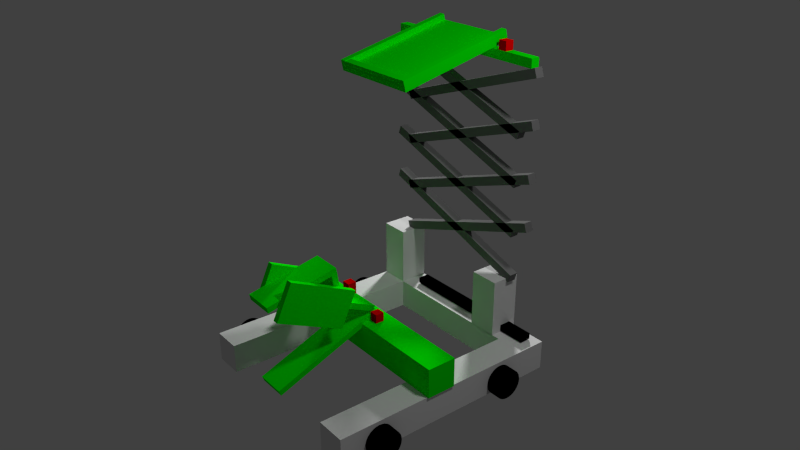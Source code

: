 # Source: grabby_thing.blend  (saved by Blender 2.67.0; exported with 4.5.12 LTS)
import bpy
from mathutils import Matrix  # noqa: F401  (used for matrix-valued properties, if any)

bpy.ops.wm.read_factory_settings(use_empty=True)
scene = bpy.context.scene
scene.name = 'Scene'

# ---- collections
col_collection_1 = bpy.data.collections.new('Collection 1'); scene.collection.children.link(col_collection_1)

# ---- materials (node trees are filled in below, after node groups)
mat_green = bpy.data.materials.new('green')
mat_green.alpha_threshold = 0.0
mat_green.use_transparent_shadow = False
mat_green.diffuse_color = (0.0, 1.0, 0.0, 1.0)
mat_green.roughness = 0.5
mat_green.line_color = (0.0, 0.0, 0.0, 1.0)
mat_green_005 = bpy.data.materials.new('green.005')
mat_green_005.alpha_threshold = 0.0
mat_green_005.use_transparent_shadow = False
mat_green_005.diffuse_color = (0.0, 1.0, 0.0, 1.0)
mat_green_005.roughness = 0.5
mat_green_005.line_color = (0.0, 0.0, 0.0, 1.0)
mat_green_007 = bpy.data.materials.new('green.007')
mat_green_007.alpha_threshold = 0.0
mat_green_007.use_transparent_shadow = False
mat_green_007.diffuse_color = (0.0, 1.0, 0.0, 1.0)
mat_green_007.roughness = 0.5
mat_green_007.line_color = (0.0, 0.0, 0.0, 1.0)
mat_green_008 = bpy.data.materials.new('green.008')
mat_green_008.alpha_threshold = 0.0
mat_green_008.use_transparent_shadow = False
mat_green_008.diffuse_color = (0.0, 1.0, 0.0, 1.0)
mat_green_008.roughness = 0.5
mat_green_008.line_color = (0.0, 0.0, 0.0, 1.0)
mat_green_001 = bpy.data.materials.new('green.001')
mat_green_001.alpha_threshold = 0.0
mat_green_001.use_transparent_shadow = False
mat_green_001.diffuse_color = (0.0, 1.0, 0.0, 1.0)
mat_green_001.roughness = 0.5
mat_green_001.line_color = (0.0, 0.0, 0.0, 1.0)
mat_green_002 = bpy.data.materials.new('green.002')
mat_green_002.alpha_threshold = 0.0
mat_green_002.use_transparent_shadow = False
mat_green_002.diffuse_color = (0.0, 1.0, 0.0, 1.0)
mat_green_002.roughness = 0.5
mat_green_002.line_color = (0.0, 0.0, 0.0, 1.0)
mat_red = bpy.data.materials.new('red')
mat_red.alpha_threshold = 0.0
mat_red.use_transparent_shadow = False
mat_red.diffuse_color = (1.0, 0.0, 0.0, 1.0)
mat_red.roughness = 0.5
mat_red.line_color = (0.0, 0.0, 0.0, 1.0)
mat_silver = bpy.data.materials.new('silver')
mat_silver.alpha_threshold = 0.0
mat_silver.use_transparent_shadow = False
mat_silver.diffuse_color = (0.1789, 0.1789, 0.1789, 1.0)
mat_silver.roughness = 0.5
mat_silver.line_color = (0.0, 0.0, 0.0, 1.0)
mat_black = bpy.data.materials.new('black')
mat_black.alpha_threshold = 0.0
mat_black.use_transparent_shadow = False
mat_black.diffuse_color = (0.0, 0.0, 0.0, 1.0)
mat_black.roughness = 0.5
mat_black.line_color = (0.0, 0.0, 0.0, 1.0)
mat_silver_001 = bpy.data.materials.new('silver.001')
mat_silver_001.alpha_threshold = 0.0
mat_silver_001.use_transparent_shadow = False
mat_silver_001.diffuse_color = (0.1789, 0.1789, 0.1789, 1.0)
mat_silver_001.roughness = 0.5
mat_silver_001.line_color = (0.0, 0.0, 0.0, 1.0)
mat_silver_002 = bpy.data.materials.new('silver.002')
mat_silver_002.alpha_threshold = 0.0
mat_silver_002.use_transparent_shadow = False
mat_silver_002.diffuse_color = (0.1789, 0.1789, 0.1789, 1.0)
mat_silver_002.roughness = 0.5
mat_silver_002.line_color = (0.0, 0.0, 0.0, 1.0)
mat_silver_003 = bpy.data.materials.new('silver.003')
mat_silver_003.alpha_threshold = 0.0
mat_silver_003.use_transparent_shadow = False
mat_silver_003.diffuse_color = (0.1789, 0.1789, 0.1789, 1.0)
mat_silver_003.roughness = 0.5
mat_silver_003.line_color = (0.0, 0.0, 0.0, 1.0)
mat_silver_004 = bpy.data.materials.new('silver.004')
mat_silver_004.alpha_threshold = 0.0
mat_silver_004.use_transparent_shadow = False
mat_silver_004.diffuse_color = (0.1789, 0.1789, 0.1789, 1.0)
mat_silver_004.roughness = 0.5
mat_silver_004.line_color = (0.0, 0.0, 0.0, 1.0)
mat_silver_005 = bpy.data.materials.new('silver.005')
mat_silver_005.alpha_threshold = 0.0
mat_silver_005.use_transparent_shadow = False
mat_silver_005.diffuse_color = (0.1789, 0.1789, 0.1789, 1.0)
mat_silver_005.roughness = 0.5
mat_silver_005.line_color = (0.0, 0.0, 0.0, 1.0)
mat_silver_006 = bpy.data.materials.new('silver.006')
mat_silver_006.alpha_threshold = 0.0
mat_silver_006.use_transparent_shadow = False
mat_silver_006.diffuse_color = (0.1789, 0.1789, 0.1789, 1.0)
mat_silver_006.roughness = 0.5
mat_silver_006.line_color = (0.0, 0.0, 0.0, 1.0)
mat_silver_007 = bpy.data.materials.new('silver.007')
mat_silver_007.alpha_threshold = 0.0
mat_silver_007.use_transparent_shadow = False
mat_silver_007.diffuse_color = (0.1789, 0.1789, 0.1789, 1.0)
mat_silver_007.roughness = 0.5
mat_silver_007.line_color = (0.0, 0.0, 0.0, 1.0)

# ---- material node trees

# ---- world
world_world = bpy.data.worlds.new('World'); scene.world = world_world
world_world.color = (0.05088, 0.05088, 0.05088)
world_world.use_sun_shadow = False
world_world.sun_shadow_jitter_overblur = 0.0
world_world.cycles.sampling_method = 'MANUAL'
world_world.cycles.sample_map_resolution = 256

# ---- cameras
cam_camera = bpy.data.cameras.new('Camera')
cam_camera.clip_end = 100.0
cam_camera.lens = 35.0
cam_camera.sensor_width = 32.0
cam_camera.sensor_height = 18.0
cam_camera.ortho_scale = 7.314
cam_camera.dof.focus_distance = 0.0
cam_camera.dof.aperture_fstop = 128.0

# ---- lights
light_lamp = bpy.data.lights.new('Lamp', 'POINT')
light_lamp.transmission_factor = 0.0
light_lamp.cutoff_distance = 30.0
light_lamp.energy = 25.0
light_lamp.shadow_buffer_clip_start = 1.001
light_lamp.shadow_soft_size = 0.1
light_lamp.shadow_maximum_resolution = 0.006
light_lamp.use_absolute_resolution = True
light_lamp.cycles.use_multiple_importance_sampling = False
light_lamp_001 = bpy.data.lights.new('Lamp.001', 'POINT')
light_lamp_001.transmission_factor = 0.0
light_lamp_001.cutoff_distance = 30.0
light_lamp_001.energy = 100.0
light_lamp_001.shadow_buffer_clip_start = 1.001
light_lamp_001.shadow_soft_size = 0.1
light_lamp_001.shadow_maximum_resolution = 0.006
light_lamp_001.use_absolute_resolution = True
light_lamp_001.cycles.use_multiple_importance_sampling = False

# ---- meshes
me_cube_026 = bpy.data.meshes.new('Cube.026')
me_cube_026.from_pydata([(-0.2, -0.2, -0.2), (-0.2, 0.2, -0.2), (0.2, 0.2, -0.2), (0.2, -0.2, -0.2), (-0.2, -0.2, 0.2), (-0.2, 0.2, 0.2), (0.2, 0.2, 0.2), (0.2, -0.2, 0.2)], [], [(4, 5, 1, 0), (5, 6, 2, 1), (6, 7, 3, 2), (7, 4, 0, 3), (0, 1, 2, 3), (7, 6, 5, 4)])
me_cube_026.materials.append(mat_green)
me_cube_026.use_remesh_preserve_volume = False
me_cube_026.use_remesh_preserve_attributes = False
me_cube_026.use_mirror_vertex_groups = False
me_cube_026.update()
me_cube_027 = bpy.data.meshes.new('Cube.027')
me_cube_027.from_pydata([(-0.2, 0.03125, -1.28), (-0.2, 0.03125, 1.28), (0.2, 0.03125, 1.28), (0.2, 0.03125, -1.28), (-0.2, -0.03125, -1.28), (-0.2, -0.03125, 1.28), (0.2, -0.03125, 1.28), (0.2, -0.03125, -1.28)], [], [(4, 5, 1, 0), (5, 6, 2, 1), (6, 7, 3, 2), (7, 4, 0, 3), (0, 1, 2, 3), (7, 6, 5, 4)])
me_cube_027.materials.append(mat_green)
me_cube_027.use_remesh_preserve_volume = False
me_cube_027.use_remesh_preserve_attributes = False
me_cube_027.use_mirror_vertex_groups = False
me_cube_027.update()
me_cube_028 = bpy.data.meshes.new('Cube.028')
me_cube_028.from_pydata([(-0.2, -0.2, -0.2), (-0.2, 0.2, -0.2), (0.2, 0.2, -0.2), (0.2, -0.2, -0.2), (-0.2, -0.2, 0.2), (-0.2, 0.2, 0.2), (0.2, 0.2, 0.2), (0.2, -0.2, 0.2)], [], [(4, 5, 1, 0), (5, 6, 2, 1), (6, 7, 3, 2), (7, 4, 0, 3), (0, 1, 2, 3), (7, 6, 5, 4)])
me_cube_028.materials.append(mat_green_005)
me_cube_028.use_remesh_preserve_volume = False
me_cube_028.use_remesh_preserve_attributes = False
me_cube_028.use_mirror_vertex_groups = False
me_cube_028.update()
me_cube_030 = bpy.data.meshes.new('Cube.030')
me_cube_030.from_pydata([(-0.2, -0.2, -0.2), (-0.2, 0.2, -0.2), (0.2, 0.2, -0.2), (0.2, -0.2, -0.2), (-0.2, -0.2, 0.2), (-0.2, 0.2, 0.2), (0.2, 0.2, 0.2), (0.2, -0.2, 0.2)], [], [(4, 5, 1, 0), (5, 6, 2, 1), (6, 7, 3, 2), (7, 4, 0, 3), (0, 1, 2, 3), (7, 6, 5, 4)])
me_cube_030.materials.append(mat_green_007)
me_cube_030.use_remesh_preserve_volume = False
me_cube_030.use_remesh_preserve_attributes = False
me_cube_030.use_mirror_vertex_groups = False
me_cube_030.update()
me_cube_031 = bpy.data.meshes.new('Cube.031')
me_cube_031.from_pydata([(-0.2, 0.03125, -1.28), (-0.2, 0.03125, 1.28), (0.2, 0.03125, 1.28), (0.2, 0.03125, -1.28), (-0.2, -0.03125, -1.28), (-0.2, -0.03125, 1.28), (0.2, -0.03125, 1.28), (0.2, -0.03125, -1.28)], [], [(4, 5, 1, 0), (5, 6, 2, 1), (6, 7, 3, 2), (7, 4, 0, 3), (0, 1, 2, 3), (7, 6, 5, 4)])
me_cube_031.materials.append(mat_green_008)
me_cube_031.use_remesh_preserve_volume = False
me_cube_031.use_remesh_preserve_attributes = False
me_cube_031.use_mirror_vertex_groups = False
me_cube_031.update()
me_cube_025 = bpy.data.meshes.new('Cube.025')
me_cube_025.from_pydata([(-0.2, -0.2, -0.2), (-0.2, 0.2, -0.2), (0.2, 0.2, -0.2), (0.2, -0.2, -0.2), (-0.2, -0.2, 0.2), (-0.2, 0.2, 0.2), (0.2, 0.2, 0.2), (0.2, -0.2, 0.2)], [], [(4, 5, 1, 0), (5, 6, 2, 1), (6, 7, 3, 2), (7, 4, 0, 3), (0, 1, 2, 3), (7, 6, 5, 4)])
me_cube_025.materials.append(mat_green)
me_cube_025.use_remesh_preserve_volume = False
me_cube_025.use_remesh_preserve_attributes = False
me_cube_025.use_mirror_vertex_groups = False
me_cube_025.update()
me_cube_018 = bpy.data.meshes.new('Cube.018')
me_cube_018.from_pydata([(-0.2, -0.2, -0.2), (-0.2, 0.2, -0.2), (0.2, 0.2, -0.2), (0.2, -0.2, -0.2), (-0.2, -0.2, 0.2), (-0.2, 0.2, 0.2), (0.2, 0.2, 0.2), (0.2, -0.2, 0.2)], [], [(4, 5, 1, 0), (5, 6, 2, 1), (6, 7, 3, 2), (7, 4, 0, 3), (0, 1, 2, 3), (7, 6, 5, 4)])
me_cube_018.materials.append(mat_green)
me_cube_018.use_remesh_preserve_volume = False
me_cube_018.use_remesh_preserve_attributes = False
me_cube_018.use_mirror_vertex_groups = False
me_cube_018.update()
me_cube_019 = bpy.data.meshes.new('Cube.019')
me_cube_019.from_pydata([(-0.2, -0.2, -0.2), (-0.2, 0.2, -0.2), (0.2, 0.2, -0.2), (0.2, -0.2, -0.2), (-0.2, -0.2, 0.2), (-0.2, 0.2, 0.2), (0.2, 0.2, 0.2), (0.2, -0.2, 0.2)], [], [(4, 5, 1, 0), (5, 6, 2, 1), (6, 7, 3, 2), (7, 4, 0, 3), (0, 1, 2, 3), (7, 6, 5, 4)])
me_cube_019.materials.append(mat_green)
me_cube_019.use_remesh_preserve_volume = False
me_cube_019.use_remesh_preserve_attributes = False
me_cube_019.use_mirror_vertex_groups = False
me_cube_019.update()
me_cube_020 = bpy.data.meshes.new('Cube.020')
me_cube_020.from_pydata([(-0.2, -0.2, -0.2), (-0.2, 0.2, -0.2), (0.2, 0.2, -0.2), (0.2, -0.2, -0.2), (-0.2, -0.2, 0.2), (-0.2, 0.2, 0.2), (0.2, 0.2, 0.2), (0.2, -0.2, 0.2)], [], [(4, 5, 1, 0), (5, 6, 2, 1), (6, 7, 3, 2), (7, 4, 0, 3), (0, 1, 2, 3), (7, 6, 5, 4)])
me_cube_020.materials.append(mat_green_001)
me_cube_020.use_remesh_preserve_volume = False
me_cube_020.use_remesh_preserve_attributes = False
me_cube_020.use_mirror_vertex_groups = False
me_cube_020.update()
me_cube_021 = bpy.data.meshes.new('Cube.021')
me_cube_021.from_pydata([(-0.2, -0.2, -0.2), (-0.2, 0.2, -0.2), (0.2, 0.2, -0.2), (0.2, -0.2, -0.2), (-0.2, -0.2, 0.2), (-0.2, 0.2, 0.2), (0.2, 0.2, 0.2), (0.2, -0.2, 0.2)], [], [(4, 5, 1, 0), (5, 6, 2, 1), (6, 7, 3, 2), (7, 4, 0, 3), (0, 1, 2, 3), (7, 6, 5, 4)])
me_cube_021.materials.append(mat_green_002)
me_cube_021.use_remesh_preserve_volume = False
me_cube_021.use_remesh_preserve_attributes = False
me_cube_021.use_mirror_vertex_groups = False
me_cube_021.update()
me_cube_005 = bpy.data.meshes.new('Cube.005')
me_cube_005.from_pydata([(-0.2, -0.2, -0.2), (-0.2, 0.2, -0.2), (0.2, 0.2, -0.2), (0.2, -0.2, -0.2), (-0.2, -0.2, 0.2), (-0.2, 0.2, 0.2), (0.2, 0.2, 0.2), (0.2, -0.2, 0.2)], [], [(4, 5, 1, 0), (5, 6, 2, 1), (6, 7, 3, 2), (7, 4, 0, 3), (0, 1, 2, 3), (7, 6, 5, 4)])
me_cube_005.materials.append(mat_red)
me_cube_005.use_remesh_preserve_volume = False
me_cube_005.use_remesh_preserve_attributes = False
me_cube_005.use_mirror_vertex_groups = False
me_cube_005.update()
me_cube = bpy.data.meshes.new('Cube')
me_cube.from_pydata([(-0.2, -0.2, -0.2), (-0.2, 0.2, -0.2), (0.2, 0.2, -0.2), (0.2, -0.2, -0.2), (-0.2, -0.2, 0.2), (-0.2, 0.2, 0.2), (0.2, 0.2, 0.2), (0.2, -0.2, 0.2)], [], [(4, 5, 1, 0), (5, 6, 2, 1), (6, 7, 3, 2), (7, 4, 0, 3), (0, 1, 2, 3), (7, 6, 5, 4)])
me_cube.materials.append(mat_green)
me_cube.use_remesh_preserve_volume = False
me_cube.use_remesh_preserve_attributes = False
me_cube.use_mirror_vertex_groups = False
me_cube.update()
me_cube_010 = bpy.data.meshes.new('Cube.010')
me_cube_010.from_pydata([(-0.2, -0.2, -0.2), (-0.2, 0.2, -0.2), (0.2, 0.2, -0.2), (0.2, -0.2, -0.2), (-0.2, -0.2, 0.2), (-0.2, 0.2, 0.2), (0.2, 0.2, 0.2), (0.2, -0.2, 0.2)], [], [(4, 5, 1, 0), (5, 6, 2, 1), (6, 7, 3, 2), (7, 4, 0, 3), (0, 1, 2, 3), (7, 6, 5, 4)])
me_cube_010.materials.append(mat_silver)
me_cube_010.use_remesh_preserve_volume = False
me_cube_010.use_remesh_preserve_attributes = False
me_cube_010.use_mirror_vertex_groups = False
me_cube_010.update()
me_cube_009 = bpy.data.meshes.new('Cube.009')
me_cube_009.from_pydata([(-0.2, -0.2, -0.2), (-0.2, 0.2, -0.2), (0.2, 0.2, -0.2), (0.2, -0.2, -0.2), (-0.2, -0.2, 0.2), (-0.2, 0.2, 0.2), (0.2, 0.2, 0.2), (0.2, -0.2, 0.2)], [], [(4, 5, 1, 0), (5, 6, 2, 1), (6, 7, 3, 2), (7, 4, 0, 3), (0, 1, 2, 3), (7, 6, 5, 4)])
me_cube_009.use_remesh_preserve_volume = False
me_cube_009.use_remesh_preserve_attributes = False
me_cube_009.use_mirror_vertex_groups = False
me_cube_009.update()
me_cube_008 = bpy.data.meshes.new('Cube.008')
me_cube_008.from_pydata([(-0.2, -0.2, -0.2), (-0.2, 0.2, -0.2), (0.2, 0.2, -0.2), (0.2, -0.2, -0.2), (-0.2, -0.2, 0.2), (-0.2, 0.2, 0.2), (0.2, 0.2, 0.2), (0.2, -0.2, 0.2)], [], [(4, 5, 1, 0), (5, 6, 2, 1), (6, 7, 3, 2), (7, 4, 0, 3), (0, 1, 2, 3), (7, 6, 5, 4)])
me_cube_008.materials.append(mat_black)
me_cube_008.use_remesh_preserve_volume = False
me_cube_008.use_remesh_preserve_attributes = False
me_cube_008.use_mirror_vertex_groups = False
me_cube_008.update()
me_cylinder_003 = bpy.data.meshes.new('Cylinder.003')
me_cylinder_003.from_pydata([(0.0, 0.2, -0.2), (0.0, 0.2, 0.2), (0.03902, 0.1962, -0.2), (0.03902, 0.1962, 0.2), (0.07654, 0.1848, -0.2), (0.07654, 0.1848, 0.2), (0.1111, 0.1663, -0.2), (0.1111, 0.1663, 0.2), (0.1414, 0.1414, -0.2), (0.1414, 0.1414, 0.2), (0.1663, 0.1111, -0.2), (0.1663, 0.1111, 0.2), (0.1848, 0.07654, -0.2), (0.1848, 0.07654, 0.2), (0.1962, 0.03902, -0.2), (0.1962, 0.03902, 0.2), (0.2, 1.51e-08, -0.2), (0.2, 1.51e-08, 0.2), (0.1962, -0.03902, -0.2), (0.1962, -0.03902, 0.2), (0.1848, -0.07654, -0.2), (0.1848, -0.07654, 0.2), (0.1663, -0.1111, -0.2), (0.1663, -0.1111, 0.2), (0.1414, -0.1414, -0.2), (0.1414, -0.1414, 0.2), (0.1111, -0.1663, -0.2), (0.1111, -0.1663, 0.2), (0.07654, -0.1848, -0.2), (0.07654, -0.1848, 0.2), (0.03902, -0.1962, -0.2), (0.03902, -0.1962, 0.2), (-6.517e-08, -0.2, -0.2), (-6.517e-08, -0.2, 0.2), (-0.03902, -0.1962, -0.2), (-0.03902, -0.1962, 0.2), (-0.07654, -0.1848, -0.2), (-0.07654, -0.1848, 0.2), (-0.1111, -0.1663, -0.2), (-0.1111, -0.1663, 0.2), (-0.1414, -0.1414, -0.2), (-0.1414, -0.1414, 0.2), (-0.1663, -0.1111, -0.2), (-0.1663, -0.1111, 0.2), (-0.1848, -0.07654, -0.2), (-0.1848, -0.07654, 0.2), (-0.1962, -0.03902, -0.2), (-0.1962, -0.03902, 0.2), (-0.2, 1.931e-07, -0.2), (-0.2, 1.931e-07, 0.2), (-0.1962, 0.03902, -0.2), (-0.1962, 0.03902, 0.2), (-0.1848, 0.07654, -0.2), (-0.1848, 0.07654, 0.2), (-0.1663, 0.1111, -0.2), (-0.1663, 0.1111, 0.2), (-0.1414, 0.1414, -0.2), (-0.1414, 0.1414, 0.2), (-0.1111, 0.1663, -0.2), (-0.1111, 0.1663, 0.2), (-0.07654, 0.1848, -0.2), (-0.07654, 0.1848, 0.2), (-0.03902, 0.1962, -0.2), (-0.03902, 0.1962, 0.2)], [], [(0, 1, 3, 2), (2, 3, 5, 4), (4, 5, 7, 6), (6, 7, 9, 8), (8, 9, 11, 10), (10, 11, 13, 12), (12, 13, 15, 14), (14, 15, 17, 16), (16, 17, 19, 18), (18, 19, 21, 20), (20, 21, 23, 22), (22, 23, 25, 24), (24, 25, 27, 26), (26, 27, 29, 28), (28, 29, 31, 30), (30, 31, 33, 32), (32, 33, 35, 34), (34, 35, 37, 36), (36, 37, 39, 38), (38, 39, 41, 40), (40, 41, 43, 42), (42, 43, 45, 44), (44, 45, 47, 46), (46, 47, 49, 48), (48, 49, 51, 50), (50, 51, 53, 52), (52, 53, 55, 54), (54, 55, 57, 56), (56, 57, 59, 58), (58, 59, 61, 60), (3, 1, 63, 61, 59, 57, 55, 53, 51, 49, 47, 45, 43, 41, 39, 37, 35, 33, 31, 29, 27, 25, 23, 21, 19, 17, 15, 13, 11, 9, 7, 5), (62, 63, 1, 0), (60, 61, 63, 62), (0, 2, 4, 6, 8, 10, 12, 14, 16, 18, 20, 22, 24, 26, 28, 30, 32, 34, 36, 38, 40, 42, 44, 46, 48, 50, 52, 54, 56, 58, 60, 62)])
me_cylinder_003.materials.append(mat_black)
me_cylinder_003.use_remesh_preserve_volume = False
me_cylinder_003.use_remesh_preserve_attributes = False
me_cylinder_003.use_mirror_vertex_groups = False
me_cylinder_003.update()
me_cylinder_002 = bpy.data.meshes.new('Cylinder.002')
me_cylinder_002.from_pydata([(0.0, 0.2, -0.2), (0.0, 0.2, 0.2), (0.03902, 0.1962, -0.2), (0.03902, 0.1962, 0.2), (0.07654, 0.1848, -0.2), (0.07654, 0.1848, 0.2), (0.1111, 0.1663, -0.2), (0.1111, 0.1663, 0.2), (0.1414, 0.1414, -0.2), (0.1414, 0.1414, 0.2), (0.1663, 0.1111, -0.2), (0.1663, 0.1111, 0.2), (0.1848, 0.07654, -0.2), (0.1848, 0.07654, 0.2), (0.1962, 0.03902, -0.2), (0.1962, 0.03902, 0.2), (0.2, 1.51e-08, -0.2), (0.2, 1.51e-08, 0.2), (0.1962, -0.03902, -0.2), (0.1962, -0.03902, 0.2), (0.1848, -0.07654, -0.2), (0.1848, -0.07654, 0.2), (0.1663, -0.1111, -0.2), (0.1663, -0.1111, 0.2), (0.1414, -0.1414, -0.2), (0.1414, -0.1414, 0.2), (0.1111, -0.1663, -0.2), (0.1111, -0.1663, 0.2), (0.07654, -0.1848, -0.2), (0.07654, -0.1848, 0.2), (0.03902, -0.1962, -0.2), (0.03902, -0.1962, 0.2), (-6.517e-08, -0.2, -0.2), (-6.517e-08, -0.2, 0.2), (-0.03902, -0.1962, -0.2), (-0.03902, -0.1962, 0.2), (-0.07654, -0.1848, -0.2), (-0.07654, -0.1848, 0.2), (-0.1111, -0.1663, -0.2), (-0.1111, -0.1663, 0.2), (-0.1414, -0.1414, -0.2), (-0.1414, -0.1414, 0.2), (-0.1663, -0.1111, -0.2), (-0.1663, -0.1111, 0.2), (-0.1848, -0.07654, -0.2), (-0.1848, -0.07654, 0.2), (-0.1962, -0.03902, -0.2), (-0.1962, -0.03902, 0.2), (-0.2, 1.931e-07, -0.2), (-0.2, 1.931e-07, 0.2), (-0.1962, 0.03902, -0.2), (-0.1962, 0.03902, 0.2), (-0.1848, 0.07654, -0.2), (-0.1848, 0.07654, 0.2), (-0.1663, 0.1111, -0.2), (-0.1663, 0.1111, 0.2), (-0.1414, 0.1414, -0.2), (-0.1414, 0.1414, 0.2), (-0.1111, 0.1663, -0.2), (-0.1111, 0.1663, 0.2), (-0.07654, 0.1848, -0.2), (-0.07654, 0.1848, 0.2), (-0.03902, 0.1962, -0.2), (-0.03902, 0.1962, 0.2)], [], [(0, 1, 3, 2), (2, 3, 5, 4), (4, 5, 7, 6), (6, 7, 9, 8), (8, 9, 11, 10), (10, 11, 13, 12), (12, 13, 15, 14), (14, 15, 17, 16), (16, 17, 19, 18), (18, 19, 21, 20), (20, 21, 23, 22), (22, 23, 25, 24), (24, 25, 27, 26), (26, 27, 29, 28), (28, 29, 31, 30), (30, 31, 33, 32), (32, 33, 35, 34), (34, 35, 37, 36), (36, 37, 39, 38), (38, 39, 41, 40), (40, 41, 43, 42), (42, 43, 45, 44), (44, 45, 47, 46), (46, 47, 49, 48), (48, 49, 51, 50), (50, 51, 53, 52), (52, 53, 55, 54), (54, 55, 57, 56), (56, 57, 59, 58), (58, 59, 61, 60), (3, 1, 63, 61, 59, 57, 55, 53, 51, 49, 47, 45, 43, 41, 39, 37, 35, 33, 31, 29, 27, 25, 23, 21, 19, 17, 15, 13, 11, 9, 7, 5), (62, 63, 1, 0), (60, 61, 63, 62), (0, 2, 4, 6, 8, 10, 12, 14, 16, 18, 20, 22, 24, 26, 28, 30, 32, 34, 36, 38, 40, 42, 44, 46, 48, 50, 52, 54, 56, 58, 60, 62)])
me_cylinder_002.materials.append(mat_black)
me_cylinder_002.use_remesh_preserve_volume = False
me_cylinder_002.use_remesh_preserve_attributes = False
me_cylinder_002.use_mirror_vertex_groups = False
me_cylinder_002.update()
me_cylinder_001 = bpy.data.meshes.new('Cylinder.001')
me_cylinder_001.from_pydata([(0.0, 0.2, -0.2), (0.0, 0.2, 0.2), (0.03902, 0.1962, -0.2), (0.03902, 0.1962, 0.2), (0.07654, 0.1848, -0.2), (0.07654, 0.1848, 0.2), (0.1111, 0.1663, -0.2), (0.1111, 0.1663, 0.2), (0.1414, 0.1414, -0.2), (0.1414, 0.1414, 0.2), (0.1663, 0.1111, -0.2), (0.1663, 0.1111, 0.2), (0.1848, 0.07654, -0.2), (0.1848, 0.07654, 0.2), (0.1962, 0.03902, -0.2), (0.1962, 0.03902, 0.2), (0.2, 1.51e-08, -0.2), (0.2, 1.51e-08, 0.2), (0.1962, -0.03902, -0.2), (0.1962, -0.03902, 0.2), (0.1848, -0.07654, -0.2), (0.1848, -0.07654, 0.2), (0.1663, -0.1111, -0.2), (0.1663, -0.1111, 0.2), (0.1414, -0.1414, -0.2), (0.1414, -0.1414, 0.2), (0.1111, -0.1663, -0.2), (0.1111, -0.1663, 0.2), (0.07654, -0.1848, -0.2), (0.07654, -0.1848, 0.2), (0.03902, -0.1962, -0.2), (0.03902, -0.1962, 0.2), (-6.517e-08, -0.2, -0.2), (-6.517e-08, -0.2, 0.2), (-0.03902, -0.1962, -0.2), (-0.03902, -0.1962, 0.2), (-0.07654, -0.1848, -0.2), (-0.07654, -0.1848, 0.2), (-0.1111, -0.1663, -0.2), (-0.1111, -0.1663, 0.2), (-0.1414, -0.1414, -0.2), (-0.1414, -0.1414, 0.2), (-0.1663, -0.1111, -0.2), (-0.1663, -0.1111, 0.2), (-0.1848, -0.07654, -0.2), (-0.1848, -0.07654, 0.2), (-0.1962, -0.03902, -0.2), (-0.1962, -0.03902, 0.2), (-0.2, 1.931e-07, -0.2), (-0.2, 1.931e-07, 0.2), (-0.1962, 0.03902, -0.2), (-0.1962, 0.03902, 0.2), (-0.1848, 0.07654, -0.2), (-0.1848, 0.07654, 0.2), (-0.1663, 0.1111, -0.2), (-0.1663, 0.1111, 0.2), (-0.1414, 0.1414, -0.2), (-0.1414, 0.1414, 0.2), (-0.1111, 0.1663, -0.2), (-0.1111, 0.1663, 0.2), (-0.07654, 0.1848, -0.2), (-0.07654, 0.1848, 0.2), (-0.03902, 0.1962, -0.2), (-0.03902, 0.1962, 0.2)], [], [(0, 1, 3, 2), (2, 3, 5, 4), (4, 5, 7, 6), (6, 7, 9, 8), (8, 9, 11, 10), (10, 11, 13, 12), (12, 13, 15, 14), (14, 15, 17, 16), (16, 17, 19, 18), (18, 19, 21, 20), (20, 21, 23, 22), (22, 23, 25, 24), (24, 25, 27, 26), (26, 27, 29, 28), (28, 29, 31, 30), (30, 31, 33, 32), (32, 33, 35, 34), (34, 35, 37, 36), (36, 37, 39, 38), (38, 39, 41, 40), (40, 41, 43, 42), (42, 43, 45, 44), (44, 45, 47, 46), (46, 47, 49, 48), (48, 49, 51, 50), (50, 51, 53, 52), (52, 53, 55, 54), (54, 55, 57, 56), (56, 57, 59, 58), (58, 59, 61, 60), (3, 1, 63, 61, 59, 57, 55, 53, 51, 49, 47, 45, 43, 41, 39, 37, 35, 33, 31, 29, 27, 25, 23, 21, 19, 17, 15, 13, 11, 9, 7, 5), (62, 63, 1, 0), (60, 61, 63, 62), (0, 2, 4, 6, 8, 10, 12, 14, 16, 18, 20, 22, 24, 26, 28, 30, 32, 34, 36, 38, 40, 42, 44, 46, 48, 50, 52, 54, 56, 58, 60, 62)])
me_cylinder_001.materials.append(mat_black)
me_cylinder_001.use_remesh_preserve_volume = False
me_cylinder_001.use_remesh_preserve_attributes = False
me_cylinder_001.use_mirror_vertex_groups = False
me_cylinder_001.update()
me_cylinder = bpy.data.meshes.new('Cylinder')
me_cylinder.from_pydata([(0.0, 0.2, -0.2), (0.0, 0.2, 0.2), (0.03902, 0.1962, -0.2), (0.03902, 0.1962, 0.2), (0.07654, 0.1848, -0.2), (0.07654, 0.1848, 0.2), (0.1111, 0.1663, -0.2), (0.1111, 0.1663, 0.2), (0.1414, 0.1414, -0.2), (0.1414, 0.1414, 0.2), (0.1663, 0.1111, -0.2), (0.1663, 0.1111, 0.2), (0.1848, 0.07654, -0.2), (0.1848, 0.07654, 0.2), (0.1962, 0.03902, -0.2), (0.1962, 0.03902, 0.2), (0.2, 1.51e-08, -0.2), (0.2, 1.51e-08, 0.2), (0.1962, -0.03902, -0.2), (0.1962, -0.03902, 0.2), (0.1848, -0.07654, -0.2), (0.1848, -0.07654, 0.2), (0.1663, -0.1111, -0.2), (0.1663, -0.1111, 0.2), (0.1414, -0.1414, -0.2), (0.1414, -0.1414, 0.2), (0.1111, -0.1663, -0.2), (0.1111, -0.1663, 0.2), (0.07654, -0.1848, -0.2), (0.07654, -0.1848, 0.2), (0.03902, -0.1962, -0.2), (0.03902, -0.1962, 0.2), (-6.517e-08, -0.2, -0.2), (-6.517e-08, -0.2, 0.2), (-0.03902, -0.1962, -0.2), (-0.03902, -0.1962, 0.2), (-0.07654, -0.1848, -0.2), (-0.07654, -0.1848, 0.2), (-0.1111, -0.1663, -0.2), (-0.1111, -0.1663, 0.2), (-0.1414, -0.1414, -0.2), (-0.1414, -0.1414, 0.2), (-0.1663, -0.1111, -0.2), (-0.1663, -0.1111, 0.2), (-0.1848, -0.07654, -0.2), (-0.1848, -0.07654, 0.2), (-0.1962, -0.03902, -0.2), (-0.1962, -0.03902, 0.2), (-0.2, 1.931e-07, -0.2), (-0.2, 1.931e-07, 0.2), (-0.1962, 0.03902, -0.2), (-0.1962, 0.03902, 0.2), (-0.1848, 0.07654, -0.2), (-0.1848, 0.07654, 0.2), (-0.1663, 0.1111, -0.2), (-0.1663, 0.1111, 0.2), (-0.1414, 0.1414, -0.2), (-0.1414, 0.1414, 0.2), (-0.1111, 0.1663, -0.2), (-0.1111, 0.1663, 0.2), (-0.07654, 0.1848, -0.2), (-0.07654, 0.1848, 0.2), (-0.03902, 0.1962, -0.2), (-0.03902, 0.1962, 0.2)], [], [(0, 1, 3, 2), (2, 3, 5, 4), (4, 5, 7, 6), (6, 7, 9, 8), (8, 9, 11, 10), (10, 11, 13, 12), (12, 13, 15, 14), (14, 15, 17, 16), (16, 17, 19, 18), (18, 19, 21, 20), (20, 21, 23, 22), (22, 23, 25, 24), (24, 25, 27, 26), (26, 27, 29, 28), (28, 29, 31, 30), (30, 31, 33, 32), (32, 33, 35, 34), (34, 35, 37, 36), (36, 37, 39, 38), (38, 39, 41, 40), (40, 41, 43, 42), (42, 43, 45, 44), (44, 45, 47, 46), (46, 47, 49, 48), (48, 49, 51, 50), (50, 51, 53, 52), (52, 53, 55, 54), (54, 55, 57, 56), (56, 57, 59, 58), (58, 59, 61, 60), (3, 1, 63, 61, 59, 57, 55, 53, 51, 49, 47, 45, 43, 41, 39, 37, 35, 33, 31, 29, 27, 25, 23, 21, 19, 17, 15, 13, 11, 9, 7, 5), (62, 63, 1, 0), (60, 61, 63, 62), (0, 2, 4, 6, 8, 10, 12, 14, 16, 18, 20, 22, 24, 26, 28, 30, 32, 34, 36, 38, 40, 42, 44, 46, 48, 50, 52, 54, 56, 58, 60, 62)])
me_cylinder.materials.append(mat_black)
me_cylinder.use_remesh_preserve_volume = False
me_cylinder.use_remesh_preserve_attributes = False
me_cylinder.use_mirror_vertex_groups = False
me_cylinder.update()
me_cube_004 = bpy.data.meshes.new('Cube.004')
me_cube_004.from_pydata([(4.958, -2.143, 0.4), (4.958, -0.1429, 0.4), (6.958, -0.1429, 0.4), (6.958, -2.143, 0.4), (4.958, -2.143, 2.4), (4.958, -0.1429, 2.4), (6.958, -0.1429, 2.4), (6.958, -2.143, 2.4)], [], [(4, 5, 1, 0), (5, 6, 2, 1), (6, 7, 3, 2), (7, 4, 0, 3), (0, 1, 2, 3), (7, 6, 5, 4)])
_ca = me_cube_004.color_attributes.new('Col', 'BYTE_COLOR', 'CORNER')
_ca.data.foreach_set('color', [1.0, 1.0, 1.0, 1.0, 1.0, 1.0, 1.0, 1.0, 1.0, 1.0, 1.0, 1.0, 1.0, 1.0, 1.0, 1.0, 1.0, 1.0, 1.0, 1.0, 1.0, 1.0, 1.0, 1.0, 1.0, 1.0, 1.0, 1.0, 1.0, 1.0, 1.0, 1.0, 1.0, 1.0, 1.0, 1.0, 1.0, 1.0, 1.0, 1.0, 1.0, 1.0, 1.0, 1.0, 1.0, 1.0, 1.0, 1.0, 1.0, 1.0, 1.0, 1.0, 1.0, 1.0, 1.0, 1.0, 1.0, 1.0, 1.0, 1.0, 1.0, 1.0, 1.0, 1.0, 1.0, 1.0, 1.0, 1.0, 1.0, 1.0, 1.0, 1.0, 1.0, 1.0, 1.0, 1.0, 1.0, 1.0, 1.0, 1.0, 1.0, 1.0, 1.0, 1.0, 1.0, 1.0, 1.0, 1.0, 1.0, 1.0, 1.0, 1.0, 1.0, 1.0, 1.0, 1.0])
me_cube_004.use_remesh_preserve_volume = False
me_cube_004.use_remesh_preserve_attributes = False
me_cube_004.use_mirror_vertex_groups = False
me_cube_004.update()
me_cube_001 = bpy.data.meshes.new('Cube.001')
me_cube_001.from_pydata([(-1.0, -1.0, -1.0), (-1.0, 1.0, -1.0), (1.0, 1.0, -1.0), (1.0, -1.0, -1.0), (-1.0, -1.0, 1.0), (-1.0, 1.0, 1.0), (1.0, 1.0, 1.0), (1.0, -1.0, 1.0)], [], [(4, 5, 1, 0), (5, 6, 2, 1), (6, 7, 3, 2), (7, 4, 0, 3), (0, 1, 2, 3), (7, 6, 5, 4)])
_ca = me_cube_001.color_attributes.new('Col', 'BYTE_COLOR', 'CORNER')
_ca.data.foreach_set('color', [1.0, 1.0, 1.0, 1.0, 1.0, 1.0, 1.0, 1.0, 1.0, 1.0, 1.0, 1.0, 1.0, 1.0, 1.0, 1.0, 1.0, 1.0, 1.0, 1.0, 1.0, 1.0, 1.0, 1.0, 1.0, 1.0, 1.0, 1.0, 1.0, 1.0, 1.0, 1.0, 1.0, 1.0, 1.0, 1.0, 1.0, 1.0, 1.0, 1.0, 1.0, 1.0, 1.0, 1.0, 1.0, 1.0, 1.0, 1.0, 1.0, 1.0, 1.0, 1.0, 1.0, 1.0, 1.0, 1.0, 1.0, 1.0, 1.0, 1.0, 1.0, 1.0, 1.0, 1.0, 1.0, 1.0, 1.0, 1.0, 1.0, 1.0, 1.0, 1.0, 1.0, 1.0, 1.0, 1.0, 1.0, 1.0, 1.0, 1.0, 1.0, 1.0, 1.0, 1.0, 1.0, 1.0, 1.0, 1.0, 1.0, 1.0, 1.0, 1.0, 1.0, 1.0, 1.0, 1.0])
me_cube_001.use_remesh_preserve_volume = False
me_cube_001.use_remesh_preserve_attributes = False
me_cube_001.use_mirror_vertex_groups = False
me_cube_001.update()
me_cube_003 = bpy.data.meshes.new('Cube.003')
me_cube_003.from_pydata([(5.042, 0.1429, 0.4), (5.042, 2.143, 0.4), (7.042, 2.143, 0.4), (7.042, 0.1429, 0.4), (5.042, 0.1429, 2.4), (5.042, 2.143, 2.4), (7.042, 2.143, 2.4), (7.042, 0.1429, 2.4)], [], [(4, 5, 1, 0), (5, 6, 2, 1), (6, 7, 3, 2), (7, 4, 0, 3), (0, 1, 2, 3), (7, 6, 5, 4)])
_ca = me_cube_003.color_attributes.new('Col', 'BYTE_COLOR', 'CORNER')
_ca.data.foreach_set('color', [1.0, 1.0, 1.0, 1.0, 1.0, 1.0, 1.0, 1.0, 1.0, 1.0, 1.0, 1.0, 1.0, 1.0, 1.0, 1.0, 1.0, 1.0, 1.0, 1.0, 1.0, 1.0, 1.0, 1.0, 1.0, 1.0, 1.0, 1.0, 1.0, 1.0, 1.0, 1.0, 1.0, 1.0, 1.0, 1.0, 1.0, 1.0, 1.0, 1.0, 1.0, 1.0, 1.0, 1.0, 1.0, 1.0, 1.0, 1.0, 1.0, 1.0, 1.0, 1.0, 1.0, 1.0, 1.0, 1.0, 1.0, 1.0, 1.0, 1.0, 1.0, 1.0, 1.0, 1.0, 1.0, 1.0, 1.0, 1.0, 1.0, 1.0, 1.0, 1.0, 1.0, 1.0, 1.0, 1.0, 1.0, 1.0, 1.0, 1.0, 1.0, 1.0, 1.0, 1.0, 1.0, 1.0, 1.0, 1.0, 1.0, 1.0, 1.0, 1.0, 1.0, 1.0, 1.0, 1.0])
me_cube_003.use_remesh_preserve_volume = False
me_cube_003.use_remesh_preserve_attributes = False
me_cube_003.use_mirror_vertex_groups = False
me_cube_003.update()
me_cube_006 = bpy.data.meshes.new('Cube.006')
me_cube_006.from_pydata([(-1.0, -1.0, -1.0), (-1.0, 1.0, -1.0), (1.0, 1.0, -1.0), (1.0, -1.0, -1.0), (-1.0, -1.0, 1.0), (-1.0, 1.0, 1.0), (1.0, 1.0, 1.0), (1.0, -1.0, 1.0)], [], [(4, 5, 1, 0), (5, 6, 2, 1), (6, 7, 3, 2), (7, 4, 0, 3), (0, 1, 2, 3), (7, 6, 5, 4)])
_ca = me_cube_006.color_attributes.new('Col', 'BYTE_COLOR', 'CORNER')
_ca.data.foreach_set('color', [1.0, 1.0, 1.0, 1.0, 1.0, 1.0, 1.0, 1.0, 1.0, 1.0, 1.0, 1.0, 1.0, 1.0, 1.0, 1.0, 1.0, 1.0, 1.0, 1.0, 1.0, 1.0, 1.0, 1.0, 1.0, 1.0, 1.0, 1.0, 1.0, 1.0, 1.0, 1.0, 1.0, 1.0, 1.0, 1.0, 1.0, 1.0, 1.0, 1.0, 1.0, 1.0, 1.0, 1.0, 1.0, 1.0, 1.0, 1.0, 1.0, 1.0, 1.0, 1.0, 1.0, 1.0, 1.0, 1.0, 1.0, 1.0, 1.0, 1.0, 1.0, 1.0, 1.0, 1.0, 1.0, 1.0, 1.0, 1.0, 1.0, 1.0, 1.0, 1.0, 1.0, 1.0, 1.0, 1.0, 1.0, 1.0, 1.0, 1.0, 1.0, 1.0, 1.0, 1.0, 1.0, 1.0, 1.0, 1.0, 1.0, 1.0, 1.0, 1.0, 1.0, 1.0, 1.0, 1.0])
me_cube_006.use_remesh_preserve_volume = False
me_cube_006.use_remesh_preserve_attributes = False
me_cube_006.use_mirror_vertex_groups = False
me_cube_006.update()
me_cube_007 = bpy.data.meshes.new('Cube.007')
me_cube_007.from_pydata([(-1.0, -1.0, -1.0), (-1.0, 1.0, -1.0), (1.0, 1.0, -1.0), (1.0, -1.0, -1.0), (-1.0, -1.0, 1.0), (-1.0, 1.0, 1.0), (1.0, 1.0, 1.0), (1.0, -1.0, 1.0)], [], [(4, 5, 1, 0), (5, 6, 2, 1), (6, 7, 3, 2), (7, 4, 0, 3), (0, 1, 2, 3), (7, 6, 5, 4)])
_ca = me_cube_007.color_attributes.new('Col', 'BYTE_COLOR', 'CORNER')
_ca.data.foreach_set('color', [1.0, 1.0, 1.0, 1.0, 1.0, 1.0, 1.0, 1.0, 1.0, 1.0, 1.0, 1.0, 1.0, 1.0, 1.0, 1.0, 1.0, 1.0, 1.0, 1.0, 1.0, 1.0, 1.0, 1.0, 1.0, 1.0, 1.0, 1.0, 1.0, 1.0, 1.0, 1.0, 1.0, 1.0, 1.0, 1.0, 1.0, 1.0, 1.0, 1.0, 1.0, 1.0, 1.0, 1.0, 1.0, 1.0, 1.0, 1.0, 1.0, 1.0, 1.0, 1.0, 1.0, 1.0, 1.0, 1.0, 1.0, 1.0, 1.0, 1.0, 1.0, 1.0, 1.0, 1.0, 1.0, 1.0, 1.0, 1.0, 1.0, 1.0, 1.0, 1.0, 1.0, 1.0, 1.0, 1.0, 1.0, 1.0, 1.0, 1.0, 1.0, 1.0, 1.0, 1.0, 1.0, 1.0, 1.0, 1.0, 1.0, 1.0, 1.0, 1.0, 1.0, 1.0, 1.0, 1.0])
me_cube_007.use_remesh_preserve_volume = False
me_cube_007.use_remesh_preserve_attributes = False
me_cube_007.use_mirror_vertex_groups = False
me_cube_007.update()
me_cube_011 = bpy.data.meshes.new('Cube.011')
me_cube_011.from_pydata([(-0.2, -0.2, -0.2), (-0.2, 0.2, -0.2), (0.2, 0.2, -0.2), (0.2, -0.2, -0.2), (-0.2, -0.2, 0.2), (-0.2, 0.2, 0.2), (0.2, 0.2, 0.2), (0.2, -0.2, 0.2)], [], [(4, 5, 1, 0), (5, 6, 2, 1), (6, 7, 3, 2), (7, 4, 0, 3), (0, 1, 2, 3), (7, 6, 5, 4)])
me_cube_011.materials.append(mat_silver_001)
me_cube_011.use_remesh_preserve_volume = False
me_cube_011.use_remesh_preserve_attributes = False
me_cube_011.use_mirror_vertex_groups = False
me_cube_011.update()
me_cube_012 = bpy.data.meshes.new('Cube.012')
me_cube_012.from_pydata([(-0.2, -0.2, -0.2), (-0.2, 0.2, -0.2), (0.2, 0.2, -0.2), (0.2, -0.2, -0.2), (-0.2, -0.2, 0.2), (-0.2, 0.2, 0.2), (0.2, 0.2, 0.2), (0.2, -0.2, 0.2)], [], [(4, 5, 1, 0), (5, 6, 2, 1), (6, 7, 3, 2), (7, 4, 0, 3), (0, 1, 2, 3), (7, 6, 5, 4)])
me_cube_012.materials.append(mat_silver_002)
me_cube_012.use_remesh_preserve_volume = False
me_cube_012.use_remesh_preserve_attributes = False
me_cube_012.use_mirror_vertex_groups = False
me_cube_012.update()
me_cube_013 = bpy.data.meshes.new('Cube.013')
me_cube_013.from_pydata([(-0.2, -0.2, -0.2), (-0.2, 0.2, -0.2), (0.2, 0.2, -0.2), (0.2, -0.2, -0.2), (-0.2, -0.2, 0.2), (-0.2, 0.2, 0.2), (0.2, 0.2, 0.2), (0.2, -0.2, 0.2)], [], [(4, 5, 1, 0), (5, 6, 2, 1), (6, 7, 3, 2), (7, 4, 0, 3), (0, 1, 2, 3), (7, 6, 5, 4)])
me_cube_013.materials.append(mat_silver_003)
me_cube_013.use_remesh_preserve_volume = False
me_cube_013.use_remesh_preserve_attributes = False
me_cube_013.use_mirror_vertex_groups = False
me_cube_013.update()
me_cube_014 = bpy.data.meshes.new('Cube.014')
me_cube_014.from_pydata([(-0.2, -0.2, -0.2), (-0.2, 0.2, -0.2), (0.2, 0.2, -0.2), (0.2, -0.2, -0.2), (-0.2, -0.2, 0.2), (-0.2, 0.2, 0.2), (0.2, 0.2, 0.2), (0.2, -0.2, 0.2)], [], [(4, 5, 1, 0), (5, 6, 2, 1), (6, 7, 3, 2), (7, 4, 0, 3), (0, 1, 2, 3), (7, 6, 5, 4)])
me_cube_014.materials.append(mat_silver_004)
me_cube_014.use_remesh_preserve_volume = False
me_cube_014.use_remesh_preserve_attributes = False
me_cube_014.use_mirror_vertex_groups = False
me_cube_014.update()
me_cube_015 = bpy.data.meshes.new('Cube.015')
me_cube_015.from_pydata([(-0.2, -0.2, -0.2), (-0.2, 0.2, -0.2), (0.2, 0.2, -0.2), (0.2, -0.2, -0.2), (-0.2, -0.2, 0.2), (-0.2, 0.2, 0.2), (0.2, 0.2, 0.2), (0.2, -0.2, 0.2)], [], [(4, 5, 1, 0), (5, 6, 2, 1), (6, 7, 3, 2), (7, 4, 0, 3), (0, 1, 2, 3), (7, 6, 5, 4)])
me_cube_015.materials.append(mat_silver_005)
me_cube_015.use_remesh_preserve_volume = False
me_cube_015.use_remesh_preserve_attributes = False
me_cube_015.use_mirror_vertex_groups = False
me_cube_015.update()
me_cube_016 = bpy.data.meshes.new('Cube.016')
me_cube_016.from_pydata([(-0.2, -0.2, -0.2), (-0.2, 0.2, -0.2), (0.2, 0.2, -0.2), (0.2, -0.2, -0.2), (-0.2, -0.2, 0.2), (-0.2, 0.2, 0.2), (0.2, 0.2, 0.2), (0.2, -0.2, 0.2)], [], [(4, 5, 1, 0), (5, 6, 2, 1), (6, 7, 3, 2), (7, 4, 0, 3), (0, 1, 2, 3), (7, 6, 5, 4)])
me_cube_016.materials.append(mat_silver_006)
me_cube_016.use_remesh_preserve_volume = False
me_cube_016.use_remesh_preserve_attributes = False
me_cube_016.use_mirror_vertex_groups = False
me_cube_016.update()
me_cube_017 = bpy.data.meshes.new('Cube.017')
me_cube_017.from_pydata([(-0.2, -0.2, -0.2), (-0.2, 0.2, -0.2), (0.2, 0.2, -0.2), (0.2, -0.2, -0.2), (-0.2, -0.2, 0.2), (-0.2, 0.2, 0.2), (0.2, 0.2, 0.2), (0.2, -0.2, 0.2)], [], [(4, 5, 1, 0), (5, 6, 2, 1), (6, 7, 3, 2), (7, 4, 0, 3), (0, 1, 2, 3), (7, 6, 5, 4)])
me_cube_017.materials.append(mat_silver_007)
me_cube_017.use_remesh_preserve_volume = False
me_cube_017.use_remesh_preserve_attributes = False
me_cube_017.use_mirror_vertex_groups = False
me_cube_017.update()
me_cube_022 = bpy.data.meshes.new('Cube.022')
me_cube_022.from_pydata([(15.0, -1.006, 0.4), (15.0, 0.994, 0.4), (17.0, 0.994, 0.4), (17.0, -1.006, 0.4), (15.0, -1.006, 2.4), (15.0, 0.994, 2.4), (17.0, 0.994, 2.4), (17.0, -1.006, 2.4)], [], [(4, 5, 1, 0), (5, 6, 2, 1), (6, 7, 3, 2), (7, 4, 0, 3), (0, 1, 2, 3), (7, 6, 5, 4)])
_ca = me_cube_022.color_attributes.new('Col', 'BYTE_COLOR', 'CORNER')
_ca.data.foreach_set('color', [1.0, 1.0, 1.0, 1.0, 1.0, 1.0, 1.0, 1.0, 1.0, 1.0, 1.0, 1.0, 1.0, 1.0, 1.0, 1.0, 1.0, 1.0, 1.0, 1.0, 1.0, 1.0, 1.0, 1.0, 1.0, 1.0, 1.0, 1.0, 1.0, 1.0, 1.0, 1.0, 1.0, 1.0, 1.0, 1.0, 1.0, 1.0, 1.0, 1.0, 1.0, 1.0, 1.0, 1.0, 1.0, 1.0, 1.0, 1.0, 1.0, 1.0, 1.0, 1.0, 1.0, 1.0, 1.0, 1.0, 1.0, 1.0, 1.0, 1.0, 1.0, 1.0, 1.0, 1.0, 1.0, 1.0, 1.0, 1.0, 1.0, 1.0, 1.0, 1.0, 1.0, 1.0, 1.0, 1.0, 1.0, 1.0, 1.0, 1.0, 1.0, 1.0, 1.0, 1.0, 1.0, 1.0, 1.0, 1.0, 1.0, 1.0, 1.0, 1.0, 1.0, 1.0, 1.0, 1.0])
me_cube_022.materials.append(mat_green)
me_cube_022.use_remesh_preserve_volume = False
me_cube_022.use_remesh_preserve_attributes = False
me_cube_022.use_mirror_vertex_groups = False
me_cube_022.update()
me_cube_023 = bpy.data.meshes.new('Cube.023')
me_cube_023.from_pydata([(-0.2, -0.2, -0.2), (-0.2, 0.2, -0.2), (0.2, 0.2, -0.2), (0.2, -0.2, -0.2), (-0.2, -0.2, 0.2), (-0.2, 0.2, 0.2), (0.2, 0.2, 0.2), (0.2, -0.2, 0.2)], [], [(4, 5, 1, 0), (5, 6, 2, 1), (6, 7, 3, 2), (7, 4, 0, 3), (0, 1, 2, 3), (7, 6, 5, 4)])
me_cube_023.materials.append(mat_red)
me_cube_023.use_remesh_preserve_volume = False
me_cube_023.use_remesh_preserve_attributes = False
me_cube_023.use_mirror_vertex_groups = False
me_cube_023.update()
me_cube_024 = bpy.data.meshes.new('Cube.024')
me_cube_024.from_pydata([(-0.2, -0.2, -0.2), (-0.2, 0.2, -0.2), (0.2, 0.2, -0.2), (0.2, -0.2, -0.2), (-0.2, -0.2, 0.2), (-0.2, 0.2, 0.2), (0.2, 0.2, 0.2), (0.2, -0.2, 0.2)], [], [(4, 5, 1, 0), (5, 6, 2, 1), (6, 7, 3, 2), (7, 4, 0, 3), (0, 1, 2, 3), (7, 6, 5, 4)])
me_cube_024.materials.append(mat_red)
me_cube_024.use_remesh_preserve_volume = False
me_cube_024.use_remesh_preserve_attributes = False
me_cube_024.use_mirror_vertex_groups = False
me_cube_024.update()

# ---- objects
ob_cube_025 = bpy.data.objects.new('Cube.025', me_cube_026)
ob_cube_026 = bpy.data.objects.new('Cube.026', me_cube_027)
ob_cube_027 = bpy.data.objects.new('Cube.027', me_cube_028)
ob_cube_029 = bpy.data.objects.new('Cube.029', me_cube_030)
ob_cube_030 = bpy.data.objects.new('Cube.030', me_cube_031)
ob_cube_024 = bpy.data.objects.new('Cube.024', me_cube_025)
ob_cube_018 = bpy.data.objects.new('Cube.018', me_cube_018)
ob_cube_019 = bpy.data.objects.new('Cube.019', me_cube_019)
ob_cube_020 = bpy.data.objects.new('Cube.020', me_cube_020)
ob_cube_021 = bpy.data.objects.new('Cube.021', me_cube_021)
ob_cube_017 = bpy.data.objects.new('Cube.017', me_cube_005)
ob_cube_016 = bpy.data.objects.new('Cube.016', me_cube)
ob_cube_008 = bpy.data.objects.new('Cube.008', me_cube_010)
ob_cube_007 = bpy.data.objects.new('Cube.007', me_cube_009)
ob_cube_006 = bpy.data.objects.new('Cube.006', me_cube_008)
ob_cylinder_003 = bpy.data.objects.new('Cylinder.003', me_cylinder_003)
ob_cylinder_002 = bpy.data.objects.new('Cylinder.002', me_cylinder_002)
ob_cylinder_001 = bpy.data.objects.new('Cylinder.001', me_cylinder_001)
ob_cylinder = bpy.data.objects.new('Cylinder', me_cylinder)
ob_cube_003 = bpy.data.objects.new('Cube.003', me_cube_004)
ob_cube = bpy.data.objects.new('Cube', me_cube_001)
ob_lamp = bpy.data.objects.new('Lamp', light_lamp)
ob_camera = bpy.data.objects.new('Camera', cam_camera)
ob_cube_002 = bpy.data.objects.new('Cube.002', me_cube_003)
ob_cube_004 = bpy.data.objects.new('Cube.004', me_cube_006)
ob_cube_005 = bpy.data.objects.new('Cube.005', me_cube_007)
ob_cube_009 = bpy.data.objects.new('Cube.009', me_cube_011)
ob_cube_010 = bpy.data.objects.new('Cube.010', me_cube_012)
ob_cube_011 = bpy.data.objects.new('Cube.011', me_cube_013)
ob_cube_012 = bpy.data.objects.new('Cube.012', me_cube_014)
ob_cube_013 = bpy.data.objects.new('Cube.013', me_cube_015)
ob_cube_014 = bpy.data.objects.new('Cube.014', me_cube_016)
ob_cube_015 = bpy.data.objects.new('Cube.015', me_cube_017)
ob_lamp_001 = bpy.data.objects.new('Lamp.001', light_lamp_001)
ob_cube_022 = bpy.data.objects.new('Cube.022', me_cube_022)
ob_cube_001 = bpy.data.objects.new('Cube.001', me_cube_023)
ob_cube_023 = bpy.data.objects.new('Cube.023', me_cube_024)

# ---- transforms, parenting, visibility, modifiers, constraints
ob_cube_025.location = (-0.4605, 0.02873, 0.2888)
ob_cube_025.rotation_euler = (0.0, 0.4363, 0.0)
ob_cube_025.scale = (0.4, 0.25, 0.05)
ob_cube_025.lineart.crease_threshold = 0.0
ob_cube_026.parent = ob_cube_025
ob_cube_026.matrix_parent_inverse = Matrix(((2.5, 0.0, 2.384e-07, 1.151), (0.0, 4.0, -2.98e-08, -0.1149), (0.0, 0.0, 20.0, -5.776), (0.0, 0.0, 0.0, 1.0)))
ob_cube_026.location = (-0.6275, -0.03633, 0.2838)
ob_cube_026.scale = (0.62, 0.32, 0.05)
ob_cube_026.lineart.crease_threshold = 0.0
ob_cube_027.parent = ob_cube_025
ob_cube_027.matrix_parent_inverse = Matrix(((2.5, 0.0, 2.384e-07, 1.151), (0.0, 4.0, -2.98e-08, -0.1149), (0.0, 0.0, 20.0, -5.776), (0.0, 0.0, 0.0, 1.0)))
ob_cube_027.location = (-0.5571, 0.02856, 0.3381)
ob_cube_027.rotation_euler = (-0.01745, 1.012, 0.0)
ob_cube_027.scale = (0.26, 0.25, 0.05)
ob_cube_027.lineart.crease_threshold = 0.0
ob_cube_029.parent = ob_cube_025
ob_cube_029.matrix_parent_inverse = Matrix(((2.5, 0.0, 2.384e-07, 1.151), (0.0, 4.0, -2.98e-08, -0.1149), (0.0, 0.0, 20.0, -5.776), (0.0, 0.0, 0.0, 1.0)))
ob_cube_029.location = (-0.6813, 0.02856, 0.3218)
ob_cube_029.rotation_euler = (-0.01745, 2.496, 0.0)
ob_cube_029.scale = (0.62, 0.25, 0.05)
ob_cube_029.lineart.crease_threshold = 0.0
ob_cube_030.parent = ob_cube_025
ob_cube_030.matrix_parent_inverse = Matrix(((2.5, 0.0, 2.384e-07, 1.151), (0.0, 4.0, -2.98e-08, -0.1149), (0.0, 0.0, 20.0, -5.776), (0.0, 0.0, 0.0, 1.0)))
ob_cube_030.location = (-0.6189, 0.08675, 0.2934)
ob_cube_030.scale = (0.62, 0.32, 0.05)
ob_cube_030.lineart.crease_threshold = 0.0
ob_cube_024.location = (-0.5632, 0.02367, 0.1665)
ob_cube_024.rotation_euler = (0.0, -0.384, 0.0)
ob_cube_024.scale = (1.0, 0.25, 0.05)
ob_cube_024.lineart.crease_threshold = 0.0
ob_cube_018.location = (-0.1505, 0.02634, 1.03)
ob_cube_018.rotation_euler = (0.0, -0.2269, 0.0)
ob_cube_018.scale = (1.0, 0.75, 0.04)
ob_cube_018.lineart.crease_threshold = 0.0
ob_cube_019.parent = ob_cube_018
ob_cube_019.matrix_parent_inverse = Matrix(((1.0, 0.0, 0.0, 0.1505), (0.0, 1.333, -3.725e-09, -0.03512), (0.0, 0.0, 25.0, -26.91), (0.0, 0.0, 0.0, 1.0)))
ob_cube_019.location = (-0.1505, -0.1137, 1.094)
ob_cube_019.scale = (1.0, 0.05, 0.05)
ob_cube_019.lineart.crease_threshold = 0.0
ob_cube_020.parent = ob_cube_018
ob_cube_020.matrix_parent_inverse = Matrix(((1.0, 0.0, 0.0, 0.1505), (0.0, 1.333, -3.725e-09, -0.03512), (0.0, 0.0, 25.0, -26.91), (0.0, 0.0, 0.0, 1.0)))
ob_cube_020.location = (-0.1505, 0.1659, 1.094)
ob_cube_020.rotation_euler = (0.01745, 0.0, 0.0)
ob_cube_020.scale = (1.0, 0.05, 0.05)
ob_cube_020.lineart.crease_threshold = 0.0
ob_cube_021.parent = ob_cube_018
ob_cube_021.matrix_parent_inverse = Matrix(((0.9877, 0.0, 0.1564, -0.01976), (0.0, 1.333, 0.0, -0.03512), (-3.911, 0.0, 24.69, -27.17), (0.0, 0.0, 0.0, 1.0)))
ob_cube_021.location = (-0.3393, 0.02919, 1.063)
ob_cube_021.rotation_euler = (-0.192, 1.666e-10, 1.571)
ob_cube_021.scale = (0.67, 0.05, 0.05)
ob_cube_021.lineart.crease_threshold = 0.0
ob_cube_017.location = (0.0146, -0.1495, 1.063)
ob_cube_017.scale = (0.075, 0.075, 0.075)
ob_cube_017.lineart.crease_threshold = 0.0
ob_cube_016.location = (0.0146, 0.03019, 1.033)
ob_cube_016.scale = (0.075, 1.5, 0.075)
ob_cube_016.lineart.crease_threshold = 0.0
ob_cube_008.location = (0.0146, -0.003945, 0.4237)
ob_cube_008.rotation_euler = (-0.3316, 0.0, 0.0)
ob_cube_008.scale = (0.075, 1.5, 0.075)
ob_cube_008.lineart.crease_threshold = 0.0
ob_cube_007.location = (0.003268, -0.1602, 0.14)
ob_cube_007.scale = (0.15, 0.2, 0.1)
ob_cube_007.lineart.crease_threshold = 0.0
ob_cube_006.location = (0.006567, -0.05492, 0.1341)
ob_cube_006.scale = (0.1, 1.29, 0.05)
ob_cube_006.lineart.crease_threshold = 0.0
ob_cylinder_003.location = (-0.1413, 0.3721, 0.05656)
ob_cylinder_003.rotation_euler = (1.571, 1.571, 0.0)
ob_cylinder_003.scale = (0.25, 0.25, 0.1)
ob_cylinder_003.lineart.crease_threshold = 0.0
ob_cylinder_002.location = (-0.6163, 0.3721, 0.05656)
ob_cylinder_002.rotation_euler = (1.571, 1.571, 0.0)
ob_cylinder_002.scale = (0.25, 0.25, 0.1)
ob_cylinder_002.lineart.crease_threshold = 0.0
ob_cylinder_001.location = (-0.6163, -0.3679, 0.05656)
ob_cylinder_001.rotation_euler = (1.571, 1.571, 0.0)
ob_cylinder_001.scale = (0.25, 0.25, 0.1)
ob_cylinder_001.lineart.crease_threshold = 0.0
ob_cylinder.location = (-0.1413, -0.3679, 0.05656)
ob_cylinder.rotation_euler = (1.571, 1.571, 0.0)
ob_cylinder.scale = (0.25, 0.25, 0.1)
ob_cylinder.lineart.crease_threshold = 0.0
ob_cube_003.location = (0.0, 0.0, 0.0)
ob_cube_003.rotation_euler = (0.0, 0.0, 4.712)
ob_cube_003.scale = (0.05, 0.35, 0.05)
ob_cube_003.lineart.crease_threshold = 0.0
ob_cube.location = (-3.725e-08, 0.3021, 0.22)
ob_cube.rotation_euler = (1.571, 0.0, 0.0)
ob_cube.scale = (0.05, 0.1, 0.05)
ob_cube.lineart.crease_threshold = 0.0
ob_lamp.location = (-0.08649, -0.998, 1.896)
ob_lamp.rotation_euler = (0.6503, 0.05522, 1.866)
ob_lamp.lock_rotations_4d = False
ob_lamp.empty_display_type = 'ARROWS'
ob_lamp.color = (0.0, 0.0, 0.0, 0.0)
ob_lamp.lineart.crease_threshold = 0.0
ob_camera.location = (-1.819, -1.958, 1.674)
ob_camera.rotation_euler = (1.133, 1.666e-10, -6.954)
ob_camera.lock_rotations_4d = False
ob_camera.empty_display_type = 'ARROWS'
ob_camera.color = (0.0, 0.0, 0.0, 0.0)
ob_camera.display_type = 'WIRE'
ob_camera.lineart.crease_threshold = 0.0
ob_cube_002.location = (0.0, 0.0, 0.0)
ob_cube_002.rotation_euler = (0.0, 0.0, 1.571)
ob_cube_002.scale = (0.05, 0.35, 0.05)
ob_cube_002.lineart.crease_threshold = 0.0
ob_cube_004.location = (-4.433e-08, 0.00209, 0.07)
ob_cube_004.scale = (0.05, 0.35, 0.05)
ob_cube_004.lineart.crease_threshold = 0.0
ob_cube_005.location = (2.421e-08, -0.168, 0.2147)
ob_cube_005.rotation_euler = (1.571, 0.0, 0.0)
ob_cube_005.scale = (0.05, 0.1, 0.05)
ob_cube_005.lineart.crease_threshold = 0.0
ob_cube_009.location = (0.0146, 0.05142, 0.4174)
ob_cube_009.rotation_euler = (0.3316, 0.0, 0.0)
ob_cube_009.scale = (0.075, 1.5, 0.075)
ob_cube_009.lineart.crease_threshold = 0.0
ob_cube_010.location = (0.0146, -0.003945, 0.5845)
ob_cube_010.rotation_euler = (-0.3316, 0.0, 0.0)
ob_cube_010.scale = (0.075, 1.5, 0.075)
ob_cube_010.lineart.crease_threshold = 0.0
ob_cube_011.location = (0.0146, 0.05142, 0.5782)
ob_cube_011.rotation_euler = (0.3316, 0.0, 0.0)
ob_cube_011.scale = (0.075, 1.5, 0.075)
ob_cube_011.lineart.crease_threshold = 0.0
ob_cube_012.location = (0.0146, -0.003945, 0.7534)
ob_cube_012.rotation_euler = (-0.3316, 0.0, 0.0)
ob_cube_012.scale = (0.075, 1.5, 0.075)
ob_cube_012.lineart.crease_threshold = 0.0
ob_cube_013.location = (0.0146, 0.05142, 0.7471)
ob_cube_013.rotation_euler = (0.3316, 0.0, 0.0)
ob_cube_013.scale = (0.075, 1.5, 0.075)
ob_cube_013.lineart.crease_threshold = 0.0
ob_cube_014.location = (0.0146, -0.003945, 0.9117)
ob_cube_014.rotation_euler = (-0.3316, 0.0, 0.0)
ob_cube_014.scale = (0.075, 1.5, 0.075)
ob_cube_014.lineart.crease_threshold = 0.0
ob_cube_015.location = (0.0146, 0.05142, 0.9054)
ob_cube_015.rotation_euler = (0.3316, 0.0, 0.0)
ob_cube_015.scale = (0.075, 1.5, 0.075)
ob_cube_015.lineart.crease_threshold = 0.0
ob_lamp_001.location = (1.124, 0.9652, 1.098)
ob_lamp_001.rotation_euler = (0.6503, 0.05522, 1.866)
ob_lamp_001.lock_rotations_4d = False
ob_lamp_001.empty_display_type = 'ARROWS'
ob_lamp_001.color = (0.0, 0.0, 0.0, 0.0)
ob_lamp_001.lineart.crease_threshold = 0.0
ob_cube_022.location = (0.4118, -0.004533, 0.09972)
ob_cube_022.rotation_euler = (0.0, 0.0, 3.142)
ob_cube_022.scale = (0.05, 0.35, 0.05)
ob_cube_022.lineart.crease_threshold = 0.0
ob_cube_001.location = (-0.389, -0.03924, 0.2348)
ob_cube_001.scale = (0.075, 0.075, 0.075)
ob_cube_001.lineart.crease_threshold = 0.0
ob_cube_023.location = (-0.3993, 0.09374, 0.2659)
ob_cube_023.scale = (0.075, 0.075, 0.205)
ob_cube_023.lineart.crease_threshold = 0.0

# ---- collection membership
col_collection_1.objects.link(ob_cube_025)
col_collection_1.objects.link(ob_cube_026)
col_collection_1.objects.link(ob_cube_027)
col_collection_1.objects.link(ob_cube_029)
col_collection_1.objects.link(ob_cube_030)
col_collection_1.objects.link(ob_cube_024)
col_collection_1.objects.link(ob_cube_018)
col_collection_1.objects.link(ob_cube_019)
col_collection_1.objects.link(ob_cube_020)
col_collection_1.objects.link(ob_cube_021)
col_collection_1.objects.link(ob_cube_017)
col_collection_1.objects.link(ob_cube_016)
col_collection_1.objects.link(ob_cube_008)
col_collection_1.objects.link(ob_cube_007)
col_collection_1.objects.link(ob_cube_006)
col_collection_1.objects.link(ob_cylinder_003)
col_collection_1.objects.link(ob_cylinder_002)
col_collection_1.objects.link(ob_cylinder_001)
col_collection_1.objects.link(ob_cylinder)
col_collection_1.objects.link(ob_cube_003)
col_collection_1.objects.link(ob_cube)
col_collection_1.objects.link(ob_lamp)
col_collection_1.objects.link(ob_camera)
col_collection_1.objects.link(ob_cube_002)
col_collection_1.objects.link(ob_cube_004)
col_collection_1.objects.link(ob_cube_005)
col_collection_1.objects.link(ob_cube_009)
col_collection_1.objects.link(ob_cube_010)
col_collection_1.objects.link(ob_cube_011)
col_collection_1.objects.link(ob_cube_012)
col_collection_1.objects.link(ob_cube_013)
col_collection_1.objects.link(ob_cube_014)
col_collection_1.objects.link(ob_cube_015)
col_collection_1.objects.link(ob_lamp_001)
col_collection_1.objects.link(ob_cube_022)
col_collection_1.objects.link(ob_cube_001)
col_collection_1.objects.link(ob_cube_023)

# ---- scene / render settings (as saved in the file)
scene.camera = ob_camera
scene.frame_start = 1; scene.frame_end = 250; scene.frame_set(1)
scene.render.engine = 'BLENDER_EEVEE_NEXT'
scene.render.image_settings.color_mode = 'RGB'
scene.render.image_settings.compression = 90
scene.render.resolution_percentage = 50
scene.render.dither_intensity = 0.0
scene.cycles.use_denoising = False
scene.cycles.samples = 10
scene.cycles.sampling_pattern = 'TABULATED_SOBOL'
scene.cycles.light_sampling_threshold = 0.0
scene.cycles.use_adaptive_sampling = False
scene.cycles.use_light_tree = False
scene.cycles.blur_glossy = 0.0
scene.cycles.volume_bounces = 1
scene.cycles.pixel_filter_type = 'GAUSSIAN'
scene.cycles.sample_clamp_indirect = 0.0
scene.view_settings.view_transform = 'Standard'
scene.unit_settings.scale_length = 5.0
bpy.context.view_layer.update()
